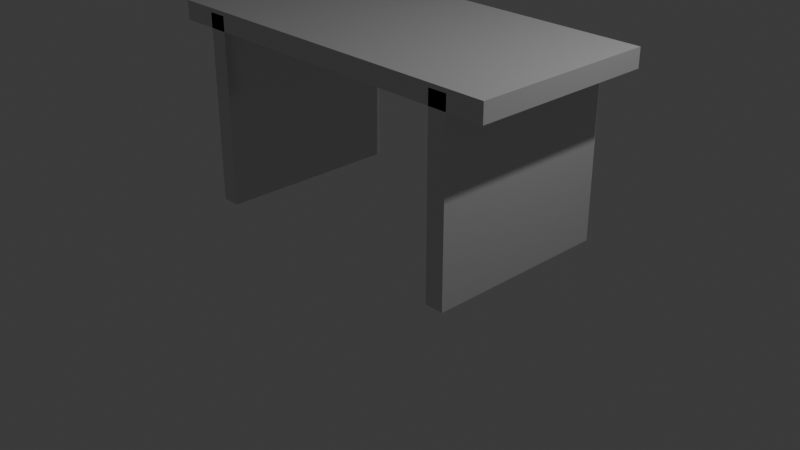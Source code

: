 # Source: Table.blend  (saved by Blender 4.2.66; exported with 4.5.12 LTS)
import bpy
from mathutils import Matrix  # noqa: F401  (used for matrix-valued properties, if any)

bpy.ops.wm.read_factory_settings(use_empty=True)
scene = bpy.context.scene
scene.name = 'Scene'

# ---- collections
col_collection = bpy.data.collections.new('Collection'); scene.collection.children.link(col_collection)
col_primatives = bpy.data.collections.new('Primatives'); scene.collection.children.link(col_primatives)

# ---- materials (node trees are filled in below, after node groups)
mat_material_001 = bpy.data.materials.new('Material.001')
mat_material_001.preview_render_type = 'CUBE'

# ---- material node trees
mat_material_001.use_nodes = True; mat_material_001.node_tree.nodes.clear()
_N = mat_material_001.node_tree.nodes; _L = mat_material_001.node_tree.links
n0 = _N.new('ShaderNodeBsdfPrincipled'); n0.name = 'Principled BSDF'; n0.location = (10, 300)
n0.inputs[0].default_value = (0.7068, 0.7068, 0.7068, 1.0)
n0.inputs[1].default_value = 0.6641
n0.inputs[2].default_value = 0.1183
n1 = _N.new('ShaderNodeOutputMaterial'); n1.name = 'Material Output'; n1.location = (300, 300)
_L.new(n0.outputs[0], n1.inputs[0])
n1.is_active_output = True

# ---- world
world_world = bpy.data.worlds.new('World'); scene.world = world_world
world_world.use_nodes = True; world_world.node_tree.nodes.clear()
_N = world_world.node_tree.nodes; _L = world_world.node_tree.links
n0 = _N.new('ShaderNodeOutputWorld'); n0.name = 'World Output'; n0.location = (300, 300)
n1 = _N.new('ShaderNodeBackground'); n1.name = 'Background'; n1.location = (10, 300)
n1.inputs[0].default_value = (0.05088, 0.05088, 0.05088, 1.0)
_L.new(n1.outputs[0], n0.inputs[0])
n0.is_active_output = True
world_world.color = (0.05088, 0.05088, 0.05088)
world_world.sun_shadow_jitter_overblur = 0.0

# ---- cameras
cam_camera = bpy.data.cameras.new('Camera')
cam_camera.clip_end = 100.0
cam_camera.ortho_scale = 7.314

# ---- lights
light_light = bpy.data.lights.new('Light', 'POINT')
light_light.energy = 1000.0
light_light.shadow_soft_size = 0.1

# ---- meshes
me_cube_006 = bpy.data.meshes.new('Cube.006')
me_cube_006.from_pydata([(-1.0, -1.0, -1.0), (-1.0, -1.0, 1.0), (-1.0, 1.0, -1.0), (-1.0, 1.0, 1.0), (1.0, -1.0, -1.0), (1.0, -1.0, 1.0), (1.0, 1.0, -1.0), (1.0, 1.0, 1.0), (-0.8, -1.0, -19.44), (-0.8, -1.0, 0.5632), (-0.8, 1.0, -19.44), (-0.8, 1.0, 0.5632), (-0.7, -1.0, -19.44), (-0.7, -1.0, 0.5632), (-0.7, 1.0, -19.44), (-0.7, 1.0, 0.5632), (0.7, -1.0, -19.44), (0.7, -1.0, 0.5632), (0.7, 1.0, -19.44), (0.7, 1.0, 0.5632), (0.8, -1.0, -19.44), (0.8, -1.0, 0.5632), (0.8, 1.0, -19.44), (0.8, 1.0, 0.5632)], [], [(0, 1, 3, 2), (2, 3, 7, 6), (6, 7, 5, 4), (4, 5, 1, 0), (2, 6, 4, 0), (7, 3, 1, 5), (8, 9, 11, 10), (10, 11, 15, 14), (14, 15, 13, 12), (12, 13, 9, 8), (10, 14, 12, 8), (15, 11, 9, 13), (16, 17, 19, 18), (18, 19, 23, 22), (22, 23, 21, 20), (20, 21, 17, 16), (18, 22, 20, 16), (23, 19, 17, 21)])
_uv = me_cube_006.uv_layers.new(name='UVMap')
_uv.uv.foreach_set('vector', [0.375, 0.0, 0.625, 0.0, 0.625, 0.25, 0.375, 0.25, 0.375, 0.25, 0.625, 0.25, 0.625, 0.5, 0.375, 0.5, 0.375, 0.5, 0.625, 0.5, 0.625, 0.75, 0.375, 0.75, 0.375, 0.75, 0.625, 0.75, 0.625, 1.0, 0.375, 1.0, 0.125, 0.5, 0.375, 0.5, 0.375, 0.75, 0.125, 0.75, 0.625, 0.5, 0.875, 0.5, 0.875, 0.75, 0.625, 0.75, 0.375, 0.0, 0.625, 0.0, 0.625, 0.25, 0.375, 0.25, 0.375, 0.25, 0.625, 0.25, 0.625, 0.5, 0.375, 0.5, 0.375, 0.5, 0.625, 0.5, 0.625, 0.75, 0.375, 0.75, 0.375, 0.75, 0.625, 0.75, 0.625, 1.0, 0.375, 1.0, 0.125, 0.5, 0.375, 0.5, 0.375, 0.75, 0.125, 0.75, 0.625, 0.5, 0.875, 0.5, 0.875, 0.75, 0.625, 0.75, 0.375, 0.0, 0.625, 0.0, 0.625, 0.25, 0.375, 0.25, 0.375, 0.25, 0.625, 0.25, 0.625, 0.5, 0.375, 0.5, 0.375, 0.5, 0.625, 0.5, 0.625, 0.75, 0.375, 0.75, 0.375, 0.75, 0.625, 0.75, 0.625, 1.0, 0.375, 1.0, 0.125, 0.5, 0.375, 0.5, 0.375, 0.75, 0.125, 0.75, 0.625, 0.5, 0.875, 0.5, 0.875, 0.75, 0.625, 0.75])
me_cube_006.materials.append(mat_material_001)
me_cube_006.update()
me_cube_002 = bpy.data.meshes.new('Cube.002')
me_cube_002.from_pydata([(-1.0, -1.0, -1.0), (-1.0, -1.0, 1.0), (-1.0, 1.0, -1.0), (-1.0, 1.0, 1.0), (1.0, -1.0, -1.0), (1.0, -1.0, 1.0), (1.0, 1.0, -1.0), (1.0, 1.0, 1.0)], [], [(0, 1, 3, 2), (2, 3, 7, 6), (6, 7, 5, 4), (4, 5, 1, 0), (2, 6, 4, 0), (7, 3, 1, 5)])
_uv = me_cube_002.uv_layers.new(name='UVMap')
_uv.uv.foreach_set('vector', [0.375, 0.0, 0.625, 0.0, 0.625, 0.25, 0.375, 0.25, 0.375, 0.25, 0.625, 0.25, 0.625, 0.5, 0.375, 0.5, 0.375, 0.5, 0.625, 0.5, 0.625, 0.75, 0.375, 0.75, 0.375, 0.75, 0.625, 0.75, 0.625, 1.0, 0.375, 1.0, 0.125, 0.5, 0.375, 0.5, 0.375, 0.75, 0.125, 0.75, 0.625, 0.5, 0.875, 0.5, 0.875, 0.75, 0.625, 0.75])
me_cube_002.update()
me_cube_003 = bpy.data.meshes.new('Cube.003')
me_cube_003.from_pydata([(-1.0, -1.0, -1.0), (-1.0, -1.0, 1.0), (-1.0, 1.0, -1.0), (-1.0, 1.0, 1.0), (1.0, -1.0, -1.0), (1.0, -1.0, 1.0), (1.0, 1.0, -1.0), (1.0, 1.0, 1.0)], [], [(0, 1, 3, 2), (2, 3, 7, 6), (6, 7, 5, 4), (4, 5, 1, 0), (2, 6, 4, 0), (7, 3, 1, 5)])
_uv = me_cube_003.uv_layers.new(name='UVMap')
_uv.uv.foreach_set('vector', [0.375, 0.0, 0.625, 0.0, 0.625, 0.25, 0.375, 0.25, 0.375, 0.25, 0.625, 0.25, 0.625, 0.5, 0.375, 0.5, 0.375, 0.5, 0.625, 0.5, 0.625, 0.75, 0.375, 0.75, 0.375, 0.75, 0.625, 0.75, 0.625, 1.0, 0.375, 1.0, 0.125, 0.5, 0.375, 0.5, 0.375, 0.75, 0.125, 0.75, 0.625, 0.5, 0.875, 0.5, 0.875, 0.75, 0.625, 0.75])
me_cube_003.update()
me_cube_001 = bpy.data.meshes.new('Cube.001')
me_cube_001.from_pydata([(-1.0, -1.0, -1.0), (-1.0, -1.0, 1.0), (-1.0, 1.0, -1.0), (-1.0, 1.0, 1.0), (1.0, -1.0, -1.0), (1.0, -1.0, 1.0), (1.0, 1.0, -1.0), (1.0, 1.0, 1.0)], [], [(0, 1, 3, 2), (2, 3, 7, 6), (6, 7, 5, 4), (4, 5, 1, 0), (2, 6, 4, 0), (7, 3, 1, 5)])
_uv = me_cube_001.uv_layers.new(name='UVMap')
_uv.uv.foreach_set('vector', [0.375, 0.0, 0.625, 0.0, 0.625, 0.25, 0.375, 0.25, 0.375, 0.25, 0.625, 0.25, 0.625, 0.5, 0.375, 0.5, 0.375, 0.5, 0.625, 0.5, 0.625, 0.75, 0.375, 0.75, 0.375, 0.75, 0.625, 0.75, 0.625, 1.0, 0.375, 1.0, 0.125, 0.5, 0.375, 0.5, 0.375, 0.75, 0.125, 0.75, 0.625, 0.5, 0.875, 0.5, 0.875, 0.75, 0.625, 0.75])
me_cube_001.update()
me_cube_004 = bpy.data.meshes.new('Cube.004')
me_cube_004.from_pydata([(-0.8, -1.0, -19.44), (-0.8, -1.0, 0.5632), (-0.8, 1.0, -19.44), (-0.8, 1.0, 0.5632), (-0.7, -1.0, -19.44), (-0.7, -1.0, 0.5632), (-0.7, 1.0, -19.44), (-0.7, 1.0, 0.5632), (-1.0, -1.0, -1.0), (0.7, -1.0, -19.44), (-1.0, -1.0, 1.0), (0.7, -1.0, 0.5632), (-1.0, 1.0, -1.0), (0.7, 1.0, -19.44), (-1.0, 1.0, 1.0), (0.7, 1.0, 0.5632), (1.0, -1.0, -1.0), (0.8, -1.0, -19.44), (1.0, -1.0, 1.0), (0.8, -1.0, 0.5632), (1.0, 1.0, -1.0), (0.8, 1.0, -19.44), (1.0, 1.0, 1.0), (0.8, 1.0, 0.5632), (0.7, 1.0, -1.0), (0.8, 1.0, -1.0), (0.7, -1.0, -1.0), (0.8, -1.0, -1.0), (0.7, -1.0, -0.7), (0.8, -1.0, -0.8), (-0.8, 1.0, -0.8161), (-0.7922, 1.0, -1.0), (-0.8, 1.0, -1.0), (-0.7, 1.0, -0.7241), (-0.7, 1.0, -1.0), (-0.7, -1.0, -1.0), (-0.8, -1.0, -1.0), (-0.7076, -1.0, -0.9484), (-0.7078, -1.0, -1.0), (-0.7922, 1.0, -1.0), (-0.8, 1.0, -0.8161), (-0.8, -1.0, -0.9647), (-0.7, 1.0, -0.7241), (-0.7, -1.0, -0.7241)], [(3, 30), (30, 31), (33, 31), (7, 33), (34, 33), (5, 35), (32, 30), (1, 36)], [(0, 36, 41, 1, 3, 40, 2), (2, 40, 3, 7, 42, 6), (6, 42, 7, 5, 43, 4), (4, 43, 5, 1, 41, 36, 0), (2, 6, 4, 0), (7, 3, 1, 5), (8, 10, 14, 12), (24, 39, 32, 12, 14, 22, 20, 25, 23, 15), (15, 23, 25, 24), (20, 22, 18, 16), (16, 18, 10, 8, 36, 38, 26, 28, 11, 19, 29, 27), (29, 19, 11, 28), (28, 26, 27, 29), (20, 16, 27, 25), (26, 38, 36, 32, 39, 24), (22, 14, 10, 18), (13, 9, 26, 24), (25, 21, 13, 24), (27, 17, 21, 25), (26, 9, 17, 27), (13, 21, 17, 9), (32, 31, 34, 35, 36, 8, 12)])
_uv = me_cube_004.uv_layers.new(name='UVMap')
_uv.uv.foreach_set('vector', [0.375, 0.0, 0.6055, 0.0, 0.6059, 0.0, 0.625, 0.0, 0.625, 0.25, 0.6078, 0.25, 0.375, 0.25, 0.375, 0.25, 0.6078, 0.25, 0.625, 0.25, 0.625, 0.5, 0.6089, 0.5, 0.375, 0.5, 0.375, 0.5, 0.6089, 0.5, 0.625, 0.5, 0.625, 0.75, 0.6089, 0.75, 0.375, 0.75, 0.375, 0.75, 0.6089, 0.75, 0.625, 0.75, 0.625, 1.0, 0.6059, 1.0, 0.6055, 1.0, 0.375, 1.0, 0.125, 0.5, 0.375, 0.5, 0.375, 0.75, 0.125, 0.75, 0.625, 0.5, 0.875, 0.5, 0.875, 0.75, 0.625, 0.75, 0.375, 0.0, 0.625, 0.0, 0.625, 0.25, 0.375, 0.25, 0.375, 0.4625, 0.375, 0.276, 0.375, 0.275, 0.375, 0.25, 0.625, 0.25, 0.625, 0.5, 0.375, 0.5, 0.375, 0.475, 0.5704, 0.475, 0.5704, 0.4625, 0.625, 0.25, 0.5704, 0.475, 0.375, 0.475, 0.375, 0.4625, 0.375, 0.5, 0.625, 0.5, 0.625, 0.75, 0.375, 0.75, 0.375, 0.75, 0.625, 0.75, 0.625, 1.0, 0.375, 1.0, 0.375, 0.975, 0.375, 0.9635, 0.375, 0.7875, 0.4125, 0.7875, 0.5704, 0.7875, 0.5704, 0.775, 0.4, 0.775, 0.375, 0.775, 0.4, 0.775, 0.5704, 0.775, 0.5704, 0.7875, 0.4125, 0.7875, 0.4125, 0.7875, 0.375, 0.7875, 0.375, 0.775, 0.4, 0.775, 0.375, 0.5, 0.375, 0.75, 0.35, 0.75, 0.35, 0.5, 0.3375, 0.75, 0.1615, 0.75, 0.15, 0.75, 0.15, 0.5, 0.151, 0.5, 0.3375, 0.5, 0.625, 0.5, 0.875, 0.5, 0.875, 0.75, 0.625, 0.75, 0.375, 0.25, 0.375, 0.0, 0.6055, 0.0, 0.6055, 0.25, 0.6055, 0.5, 0.375, 0.5, 0.375, 0.25, 0.6055, 0.25, 0.6055, 0.75, 0.375, 0.75, 0.375, 0.5, 0.6055, 0.5, 0.6055, 1.0, 0.375, 1.0, 0.375, 0.75, 0.6055, 0.75, 0.125, 0.5, 0.375, 0.5, 0.375, 0.75, 0.125, 0.75, 0.15, 0.5, 0.151, 0.5, 0.1625, 0.5, 0.1625, 0.75, 0.15, 0.75, 0.125, 0.75, 0.125, 0.5])
me_cube_004.update()

# ---- objects
ob_light = bpy.data.objects.new('Light', light_light)
ob_camera = bpy.data.objects.new('Camera', cam_camera)
ob_join_table = bpy.data.objects.new('Join Table', me_cube_006)
ob_leg = bpy.data.objects.new('Leg', me_cube_002)
ob_leg_001 = bpy.data.objects.new('Leg.001', me_cube_003)
ob_tabletop = bpy.data.objects.new('TableTop', me_cube_001)
ob_tabletop_001 = bpy.data.objects.new('TableTop.001', me_cube_004)

# ---- transforms, parenting, visibility, modifiers, constraints
ob_light.location = (4.076, 1.005, 5.904)
ob_light.rotation_euler = (0.6503, 0.05522, 1.866)
ob_light.lock_rotations_4d = False
ob_light.empty_display_type = 'ARROWS'
ob_light.color = (0.0, 0.0, 0.0, 0.0)
ob_light.lineart.crease_threshold = 0.0
ob_camera.location = (7.359, -6.926, 4.958)
ob_camera.rotation_euler = (1.109, 0.0, 0.8149)
ob_camera.lock_rotations_4d = False
ob_camera.empty_display_type = 'ARROWS'
ob_camera.color = (0.0, 0.0, 0.0, 0.0)
ob_camera.display_type = 'WIRE'
ob_camera.lineart.crease_threshold = 0.0
ob_join_table.location = (0.0, 0.0, 1.944)
ob_join_table.scale = (2.0, 1.0, 0.1)
ob_join_table.color = (0.3212, 0.3212, 0.3212, 1.0)
ob_leg.location = (1.5, 0.0, 1.0)
ob_leg.scale = (0.1, 0.75, 1.0)
ob_leg.hide_render = True
ob_leg_001.location = (-1.5, 0.0, 1.0)
ob_leg_001.scale = (0.1, 0.75, 1.0)
ob_leg_001.hide_render = True
ob_tabletop.location = (0.0, 0.0, 1.944)
ob_tabletop.scale = (2.0, 1.0, 0.1)
ob_tabletop.hide_render = True
ob_tabletop_001.location = (0.0, 0.0, 1.944)
ob_tabletop_001.scale = (2.0, 1.0, 0.1)
ob_tabletop_001.hide_render = True

# ---- collection membership
col_collection.objects.link(ob_light)
col_collection.objects.link(ob_camera)
col_collection.objects.link(ob_join_table)
col_primatives.objects.link(ob_leg)
col_primatives.objects.link(ob_leg_001)
col_primatives.objects.link(ob_tabletop)
col_primatives.objects.link(ob_tabletop_001)

# ---- scene / render settings (as saved in the file)
scene.camera = ob_camera
scene.frame_start = 1; scene.frame_end = 250; scene.frame_set(1)
scene.render.engine = 'CYCLES'
bpy.context.view_layer.update()
